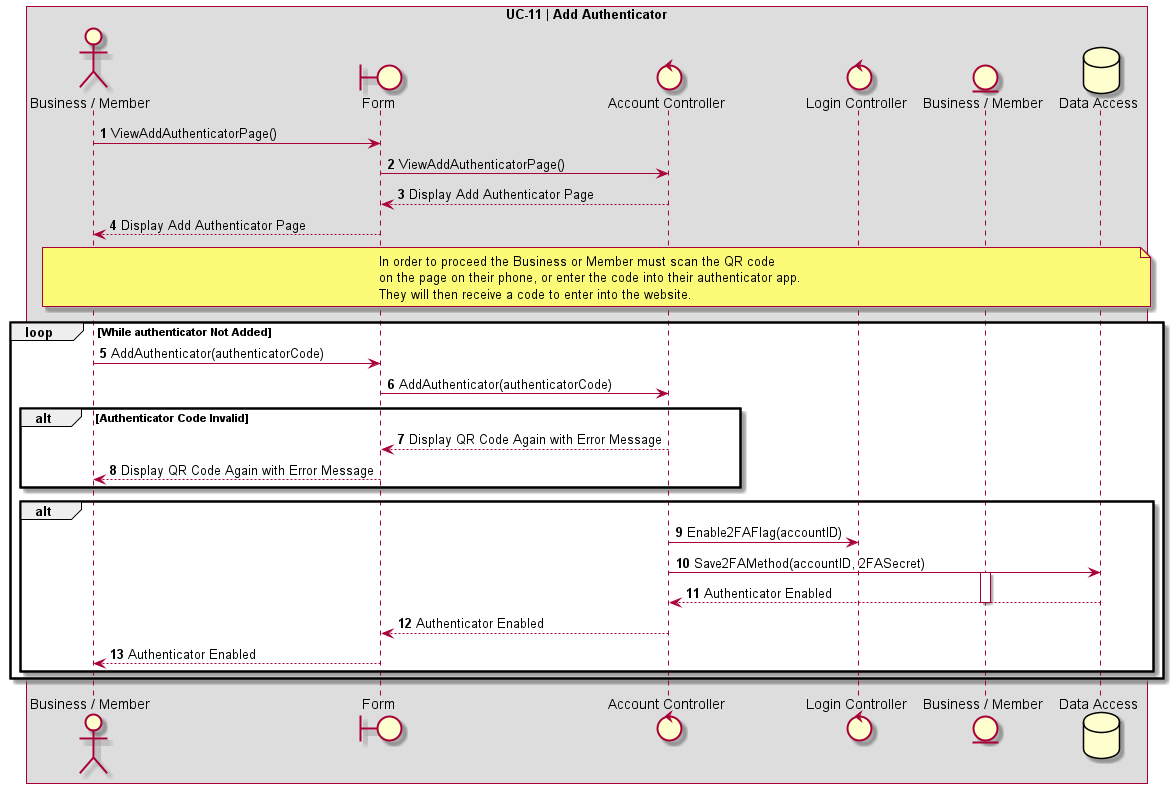

The diagram above was rendered by PlantUML. Its source (embedded in the PNG):
@startuml UC-11 | Add Authenticator

' Formatting
Autonumber
skinparam BoxPadding 10
skinparam ParticipantPadding 10
box "UC-11 | Add Authenticator"

' Actors
actor User as "Business / Member"
boundary Form
control AccountController as "Account Controller"
control LoginController as "Login Controller"
entity BusinessMemberEntity as "Business / Member"
database DB as "Data Access"

' Code
User -> Form: ViewAddAuthenticatorPage()
Form -> AccountController: ViewAddAuthenticatorPage()
AccountController --> Form: Display Add Authenticator Page
Form --> User: Display Add Authenticator Page
note over User, DB
In order to proceed the Business or Member must scan the QR code
on the page on their phone, or enter the code into their authenticator app.
They will then receive a code to enter into the website.
end note

loop While authenticator Not Added
    User -> Form: AddAuthenticator(authenticatorCode)
    Form -> AccountController: AddAuthenticator(authenticatorCode)

    alt Authenticator Code Invalid
        AccountController --> Form: Display QR Code Again with Error Message
        Form --> User: Display QR Code Again with Error Message
    end

    alt 
        AccountController -> LoginController: Enable2FAFlag(accountID)
        AccountController -> DB: Save2FAMethod(accountID, 2FASecret)
        activate BusinessMemberEntity
        DB --> AccountController: Authenticator Enabled
        deactivate BusinessMemberEntity
        AccountController --> Form: Authenticator Enabled
        Form --> User: Authenticator Enabled
    end
end
@enduml